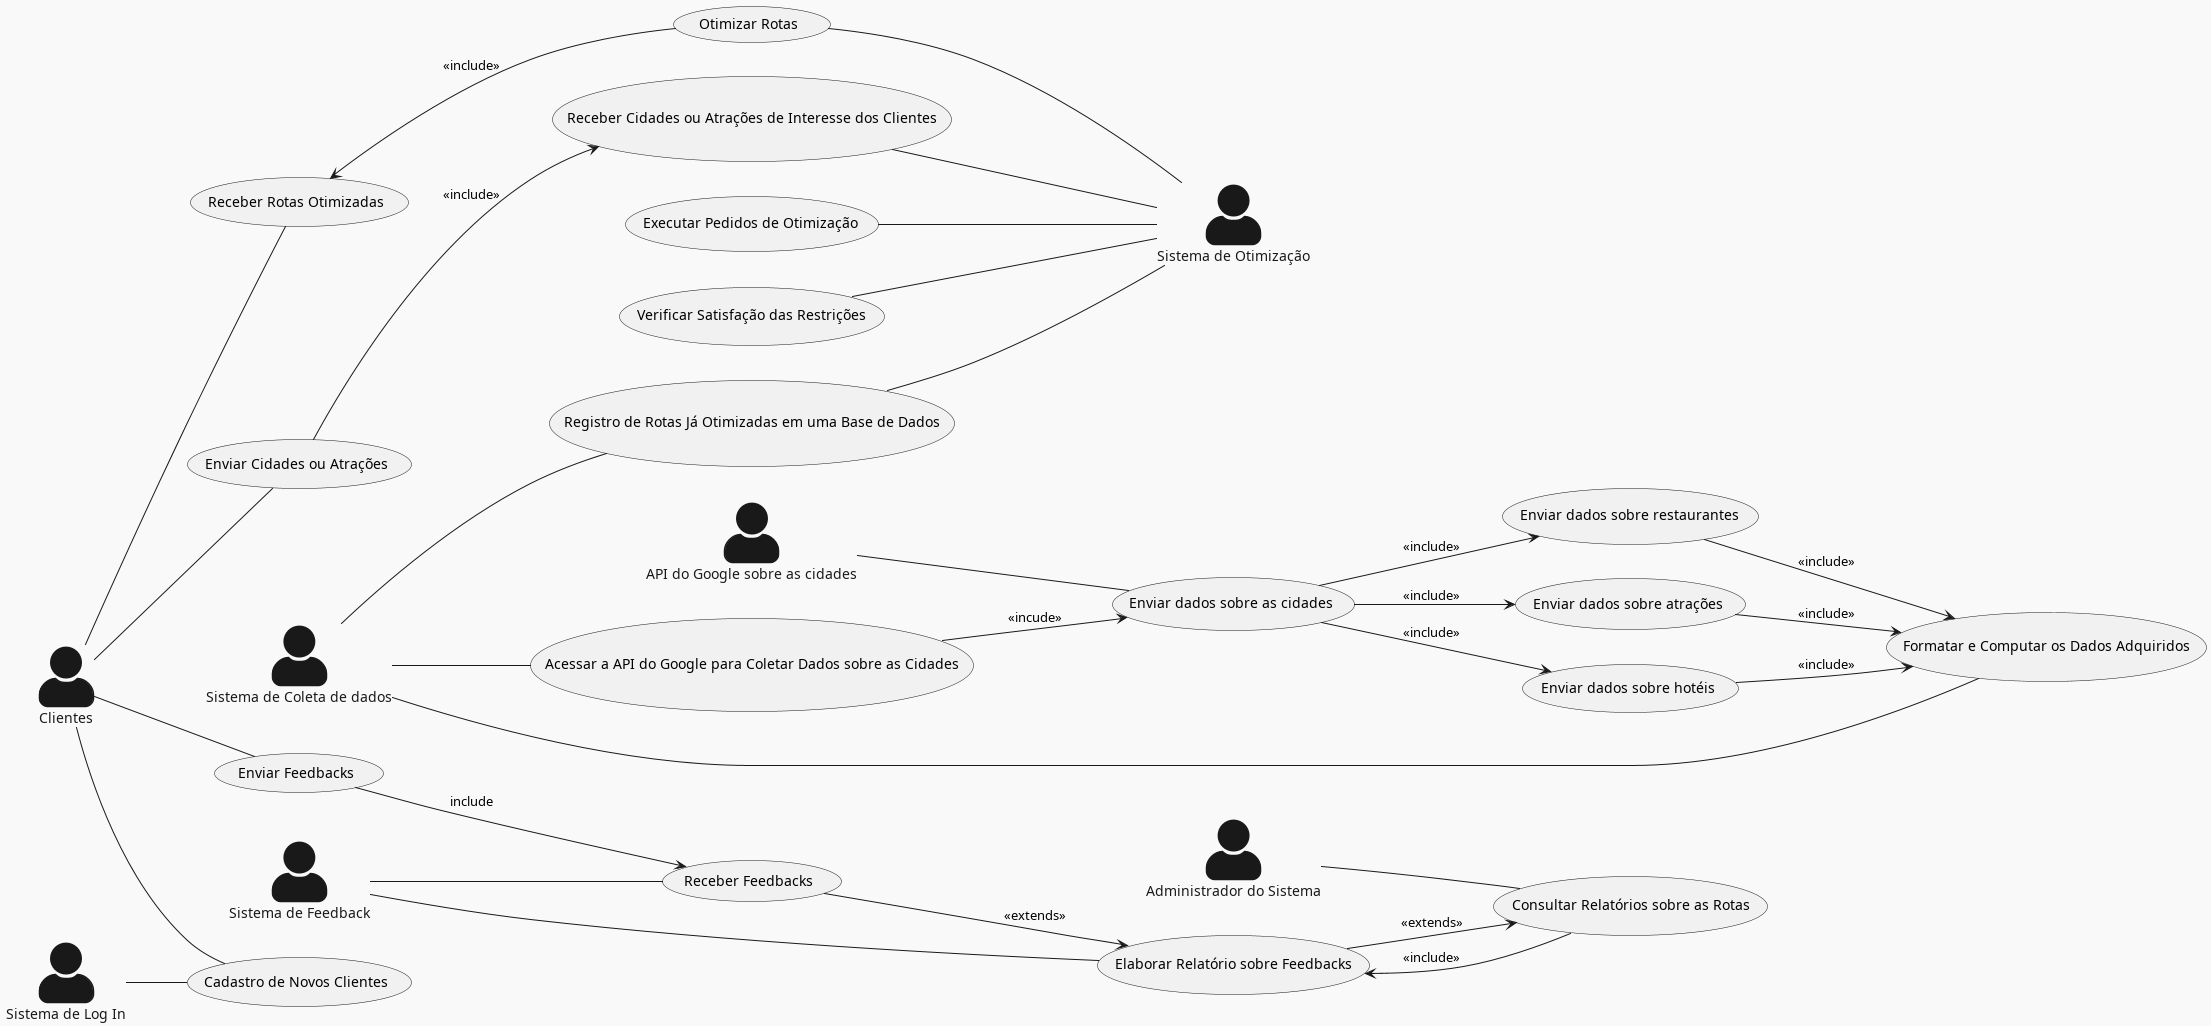

The diagram above was rendered by PlantUML. Its source (embedded in the PNG):
@startuml
skinparam actorStyle awesome
!theme mars
left to right direction

actor "Clientes" as cliente
actor "API do Google sobre as cidades" as API
actor "Sistema de Otimização" as  otimizador
actor "Administrador do Sistema" as sys_admin
actor "Sistema de Feedback" as feedback
actor "Sistema de Log In" as login
actor "Sistema de Coleta de dados" as coletador

cliente -- (Cadastro de Novos Clientes)
cliente -- (Enviar Cidades ou Atrações)
cliente -- (Enviar Feedbacks)
cliente -- (Receber Rotas Otimizadas)



login   --   (Cadastro de Novos Clientes)
coletador -- (Acessar a API do Google para Coletar Dados sobre as Cidades)
coletador -- (Registro de Rotas Já Otimizadas em uma Base de Dados)

feedback -- (Receber Feedbacks)
feedback -- (Elaborar Relatório sobre Feedbacks)

API -- (Enviar dados sobre as cidades)

(Receber Cidades ou Atrações de Interesse dos Clientes) -- otimizador 
(Otimizar Rotas) -- otimizador 
(Executar Pedidos de Otimização) -- otimizador 
(Verificar Satisfação das Restrições) -- otimizador 
(Registro de Rotas Já Otimizadas em uma Base de Dados) -- otimizador 
(Receber Rotas Otimizadas) <-- (Otimizar Rotas) : <<include>>
(Enviar Feedbacks) --> (Receber Feedbacks) : include
(Receber Feedbacks) --> (Elaborar Relatório sobre Feedbacks) : <<extends>>
(Elaborar Relatório sobre Feedbacks) --> (Consultar Relatórios sobre as Rotas) : <<extends>>
(Consultar Relatórios sobre as Rotas) --> (Elaborar Relatório sobre Feedbacks) : <<include>>

(Enviar dados sobre as cidades) --> (Enviar dados sobre atrações) : <<include>>
(Enviar dados sobre as cidades) --> (Enviar dados sobre hotéis) : <<include>>
(Enviar dados sobre as cidades) --> (Enviar dados sobre restaurantes) : <<include>>

(Acessar a API do Google para Coletar Dados sobre as Cidades) --> (Enviar dados sobre as cidades) : <<incude>>

(Enviar dados sobre atrações) --> (Formatar e Computar os Dados Adquiridos) : <<include>>
(Enviar dados sobre hotéis) --> (Formatar e Computar os Dados Adquiridos) : <<include>>
(Enviar dados sobre restaurantes) --> (Formatar e Computar os Dados Adquiridos) : <<include>>

coletador -- (Formatar e Computar os Dados Adquiridos)

(Enviar Cidades ou Atrações) -->  (Receber Cidades ou Atrações de Interesse dos Clientes) : <<include>>

sys_admin -- (Consultar Relatórios sobre as Rotas)


@enduml